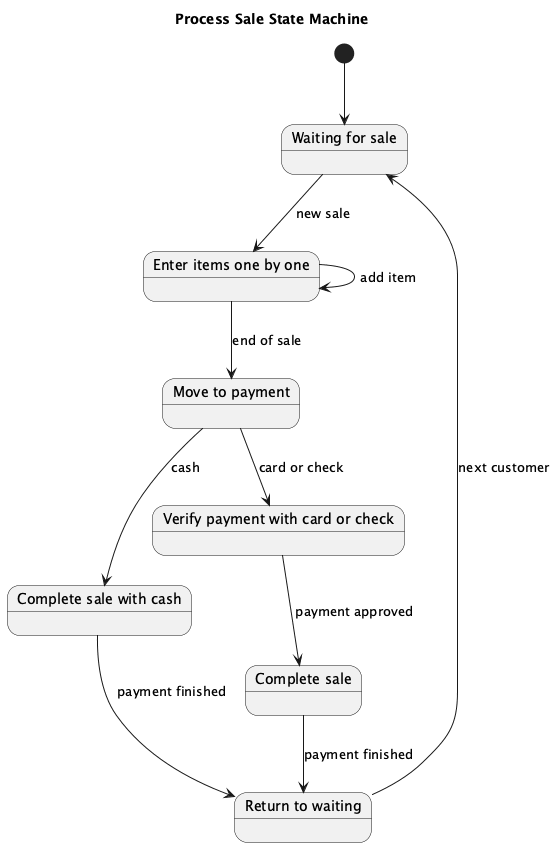

The diagram above was rendered by PlantUML. Its source (embedded in the PNG):
@startuml
title Process Sale State Machine

[*] --> WaitingForSale

state "Waiting for sale" as WaitingForSale
state "Enter items one by one" as EnterItems
state "Move to payment" as Payment
state "Complete sale with cash" as CompleteCash
state "Verify payment with card or check" as VerifyPayment
state "Complete sale" as CompleteSale
state "Return to waiting" as ReturnWait

WaitingForSale --> EnterItems : new sale
EnterItems --> EnterItems : add item
EnterItems --> Payment : end of sale
Payment --> CompleteCash : cash
Payment --> VerifyPayment : card or check
VerifyPayment --> CompleteSale : payment approved
CompleteSale --> ReturnWait : payment finished
CompleteCash --> ReturnWait : payment finished
ReturnWait --> WaitingForSale : next customer

@enduml